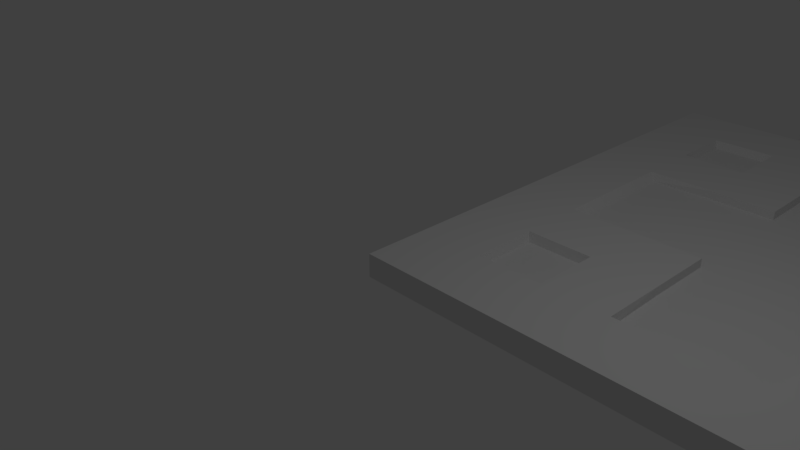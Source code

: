 # Source: platform_cross.blend  (saved by Blender 2.79.0; exported with 4.5.12 LTS)
import bpy
from mathutils import Matrix  # noqa: F401  (used for matrix-valued properties, if any)

bpy.ops.wm.read_factory_settings(use_empty=True)
scene = bpy.context.scene
scene.name = 'Scene'

# ---- collections
col_collection_1 = bpy.data.collections.new('Collection 1'); scene.collection.children.link(col_collection_1)

# ---- materials (node trees are filled in below, after node groups)
mat_material = bpy.data.materials.new('Material')
mat_material.alpha_threshold = 0.0
mat_material.use_transparent_shadow = False
mat_material.roughness = 0.5
mat_material.line_color = (0.0, 0.0, 0.0, 1.0)
mat_groundmaterial = bpy.data.materials.new('GroundMaterial')
mat_groundmaterial.alpha_threshold = 0.0
mat_groundmaterial.use_transparent_shadow = False
mat_groundmaterial.roughness = 0.5

# ---- material node trees

# ---- world
world_world = bpy.data.worlds.new('World'); scene.world = world_world
world_world.color = (0.05088, 0.05088, 0.05088)
world_world.use_sun_shadow = False
world_world.sun_shadow_jitter_overblur = 0.0
world_world.cycles.sampling_method = 'MANUAL'

# ---- cameras
cam_camera = bpy.data.cameras.new('Camera')
cam_camera.clip_end = 100.0
cam_camera.lens = 35.0
cam_camera.sensor_width = 32.0
cam_camera.sensor_height = 18.0
cam_camera.ortho_scale = 7.314
cam_camera.dof.focus_distance = 0.0
cam_camera.dof.aperture_fstop = 128.0

# ---- lights
light_lamp = bpy.data.lights.new('Lamp', 'POINT')
light_lamp.transmission_factor = 0.0
light_lamp.cutoff_distance = 30.0
light_lamp.energy = 100.0
light_lamp.shadow_buffer_clip_start = 1.001
light_lamp.shadow_soft_size = 0.1
light_lamp.shadow_maximum_resolution = 0.006
light_lamp.use_absolute_resolution = True

# ---- meshes
me_cube = bpy.data.meshes.new('Cube')
me_cube.from_pydata([(8.0, 8.0, 0.6594), (8.0, 0.0, 0.6594), (0.0, 0.0, 0.6594), (4.768e-07, 8.0, 0.6594), (8.0, 8.0, 1.0), (8.0, -9.537e-07, 1.0), (0.0, 4.768e-07, 1.0), (0.0, 8.0, 1.0), (7.0, 8.0, 0.6594), (6.0, 8.0, 0.6594), (5.0, 8.0, 0.6594), (4.0, 8.0, 0.6594), (3.0, 8.0, 0.6594), (2.0, 8.0, 0.6594), (1.0, 8.0, 0.6594), (7.0, 0.0, 0.6594), (6.0, 0.0, 0.6594), (5.0, 0.0, 0.6594), (4.0, 0.0, 0.6594), (3.0, 0.0, 0.6594), (2.0, 0.0, 0.6594), (1.0, 0.0, 0.6594), (7.0, 8.0, 1.0), (6.0, 8.0, 1.0), (5.0, 8.0, 1.0), (4.0, 8.0, 1.0), (3.0, 8.0, 1.0), (2.0, 8.0, 1.0), (1.0, 8.0, 1.0), (7.0, -7.749e-07, 1.0), (6.0, -5.96e-07, 1.0), (5.0, -4.172e-07, 1.0), (4.0, -2.384e-07, 1.0), (3.0, -5.96e-08, 1.0), (2.0, 1.192e-07, 1.0), (1.0, 2.98e-07, 1.0), (8.0, 7.0, 0.6594), (8.0, 6.0, 0.6594), (8.0, 5.0, 0.6594), (8.0, 4.0, 0.6594), (8.0, 3.0, 0.6594), (8.0, 2.0, 0.6594), (8.0, 1.0, 0.6594), (5.96e-08, 1.0, 0.6594), (1.192e-07, 2.0, 0.6594), (1.788e-07, 3.0, 0.6594), (2.384e-07, 4.0, 0.6594), (2.98e-07, 5.0, 0.6594), (3.576e-07, 6.0, 0.6594), (4.172e-07, 7.0, 0.6594), (8.0, 7.0, 1.0), (8.0, 6.0, 1.0), (8.0, 5.0, 1.0), (8.0, 4.0, 1.0), (8.0, 3.0, 1.0), (8.0, 2.0, 1.0), (8.0, 1.0, 1.0), (0.0, 1.0, 1.0), (0.0, 2.0, 1.0), (0.0, 3.0, 1.0), (0.0, 4.0, 1.0), (0.0, 5.0, 1.0), (0.0, 6.0, 1.0), (0.0, 7.0, 1.0), (7.0, 7.0, 1.0), (7.0, 6.0, 1.0), (7.0, 5.0, 1.0), (7.0, 4.0, 1.0), (7.0, 3.0, 1.0), (7.0, 2.0, 1.0), (7.0, 1.0, 1.0), (6.0, 7.0, 1.0), (6.0, 6.0, 1.0), (6.0, 5.0, 1.0), (6.0, 3.0, 1.0), (6.0, 2.0, 1.0), (6.0, 1.0, 1.0), (5.0, 7.0, 1.0), (5.0, 6.0, 1.0), (5.0, 5.0, 1.0), (5.0, 3.0, 1.0), (5.0, 2.0, 1.0), (5.0, 1.0, 1.0), (4.0, 7.0, 1.0), (4.0, 1.0, 1.0), (3.0, 7.0, 1.0), (3.0, 6.0, 1.0), (3.0, 5.0, 1.0), (3.0, 3.0, 1.0), (3.0, 2.0, 1.0), (3.0, 1.0, 1.0), (2.0, 7.0, 1.0), (2.0, 6.0, 1.0), (2.0, 5.0, 1.0), (2.0, 3.0, 1.0), (2.0, 2.0, 1.0), (2.0, 1.0, 1.0), (1.0, 7.0, 1.0), (1.0, 6.0, 1.0), (1.0, 5.0, 1.0), (1.0, 4.0, 1.0), (1.0, 3.0, 1.0), (1.0, 2.0, 1.0), (1.0, 1.0, 1.0), (6.951, 6.951, 0.871), (6.951, 6.049, 0.871), (6.892, 4.964, 0.871), (6.892, 4.0, 0.871), (6.892, 3.036, 0.871), (6.951, 1.951, 0.871), (6.951, 1.049, 0.871), (6.049, 6.951, 0.871), (6.049, 6.049, 0.871), (6.0, 5.0, 0.871), (6.0, 4.0, 0.871), (6.0, 3.0, 0.871), (6.049, 1.951, 0.871), (6.049, 1.049, 0.871), (4.982, 6.947, 0.871), (5.0, 6.0, 0.871), (5.0, 5.0, 0.871), (5.0, 4.0, 0.871), (5.0, 3.0, 0.871), (5.0, 2.0, 0.871), (4.982, 1.053, 0.871), (4.0, 6.947, 0.871), (4.0, 6.0, 0.871), (4.0, 5.0, 0.871), (4.0, 4.0, 0.871), (4.0, 3.0, 0.871), (4.0, 2.0, 0.871), (4.0, 1.053, 0.871), (3.018, 6.947, 0.871), (3.0, 6.0, 0.871), (3.0, 5.0, 0.871), (3.0, 4.0, 0.871), (3.0, 3.0, 0.871), (3.0, 2.0, 0.871), (3.018, 1.053, 0.871), (1.951, 6.951, 0.871), (1.951, 6.049, 0.871), (2.0, 5.0, 0.871), (2.0, 4.0, 0.871), (2.0, 3.0, 0.871), (1.951, 1.951, 0.871), (1.951, 1.049, 0.871), (1.049, 6.951, 0.871), (1.049, 6.049, 0.871), (1.108, 4.964, 0.871), (1.108, 4.0, 0.871), (1.108, 3.036, 0.871), (1.049, 1.951, 0.871), (1.049, 1.049, 0.871)], [], [(103, 57, 6, 35), (42, 56, 5, 1), (21, 35, 6, 2), (49, 63, 7, 3), (28, 14, 3, 7), (4, 0, 8, 22), (22, 8, 9, 23), (23, 9, 10, 24), (24, 10, 11, 25), (25, 11, 12, 26), (26, 12, 13, 27), (27, 13, 14, 28), (1, 5, 29, 15), (15, 29, 30, 16), (16, 30, 31, 17), (17, 31, 32, 18), (18, 32, 33, 19), (19, 33, 34, 20), (20, 34, 35, 21), (56, 70, 29, 5), (70, 76, 30, 29), (76, 82, 31, 30), (82, 84, 32, 31), (84, 90, 33, 32), (90, 96, 34, 33), (96, 103, 35, 34), (27, 28, 97, 91), (70, 69, 109, 110), (92, 98, 99, 93), (100, 101, 150, 149), (81, 80, 122, 123), (94, 101, 102, 95), (66, 73, 113, 106), (26, 27, 91, 85), (85, 91, 92, 86), (86, 92, 93, 87), (99, 100, 149, 148), (72, 65, 105, 112), (88, 94, 95, 89), (89, 95, 96, 90), (25, 26, 85, 83), (87, 93, 141, 134), (68, 67, 107, 108), (64, 71, 111, 104), (86, 87, 134, 133), (67, 66, 106, 107), (77, 83, 125, 118), (24, 25, 83, 77), (97, 98, 147, 146), (79, 78, 119, 120), (85, 86, 133, 132), (90, 84, 131, 138), (78, 77, 118, 119), (103, 96, 145, 152), (23, 24, 77, 71), (71, 77, 78, 72), (72, 78, 79, 73), (65, 64, 104, 105), (96, 95, 144, 145), (74, 80, 81, 75), (75, 81, 82, 76), (22, 23, 71, 64), (80, 74, 115, 122), (65, 72, 73, 66), (95, 102, 151, 144), (75, 76, 117, 116), (68, 74, 75, 69), (101, 94, 143, 150), (4, 22, 64, 50), (50, 64, 65, 51), (51, 65, 66, 52), (52, 66, 67, 53), (53, 67, 68, 54), (54, 68, 69, 55), (55, 69, 70, 56), (2, 6, 57, 43), (43, 57, 58, 44), (44, 58, 59, 45), (45, 59, 60, 46), (46, 60, 61, 47), (47, 61, 62, 48), (48, 62, 63, 49), (0, 4, 50, 36), (36, 50, 51, 37), (37, 51, 52, 38), (38, 52, 53, 39), (39, 53, 54, 40), (40, 54, 55, 41), (41, 55, 56, 42), (28, 7, 63, 97), (97, 63, 62, 98), (98, 62, 61, 99), (99, 61, 60, 100), (100, 60, 59, 101), (101, 59, 58, 102), (102, 58, 57, 103), (139, 146, 147, 140), (141, 148, 149, 142), (142, 149, 150, 143), (144, 151, 152, 145), (134, 141, 142, 135), (135, 142, 143, 136), (125, 132, 133, 126), (126, 133, 134, 127), (127, 134, 135, 128), (128, 135, 136, 129), (129, 136, 137, 130), (130, 137, 138, 131), (118, 125, 126, 119), (119, 126, 127, 120), (120, 127, 128, 121), (121, 128, 129, 122), (122, 129, 130, 123), (123, 130, 131, 124), (113, 120, 121, 114), (114, 121, 122, 115), (104, 111, 112, 105), (106, 113, 114, 107), (107, 114, 115, 108), (109, 116, 117, 110), (88, 89, 137, 136), (94, 88, 136, 143), (82, 81, 123, 124), (89, 90, 138, 137), (74, 68, 108, 115), (102, 103, 152, 151), (71, 72, 112, 111), (69, 75, 116, 109), (91, 97, 146, 139), (84, 82, 124, 131), (92, 91, 139, 140), (83, 85, 132, 125), (76, 70, 110, 117), (98, 92, 140, 147), (93, 99, 148, 141), (73, 79, 120, 113)])
_uv = me_cube.uv_layers.new(name='UVMap')
_uv.uv.foreach_set('vector', [0.046, 0.2961, 0.05141, 0.2961, 0.05141, 0.3015, 0.046, 0.3015, 0.05819, 0.2619, 0.05819, 0.2637, 0.05277, 0.2637, 0.05277, 0.2619, 0.05802, 0.2577, 0.05802, 0.2595, 0.0526, 0.2595, 0.0526, 0.2577, 0.09016, 0.2715, 0.09016, 0.2697, 0.09558, 0.2697, 0.09558, 0.2715, 0.05819, 0.2659, 0.05819, 0.2678, 0.05277, 0.2678, 0.05277, 0.2659, 0.09608, 0.2659, 0.09608, 0.2678, 0.09067, 0.2678, 0.09067, 0.2659, 0.09067, 0.2659, 0.09067, 0.2678, 0.08526, 0.2678, 0.08526, 0.2659, 0.08526, 0.2659, 0.08526, 0.2678, 0.07984, 0.2678, 0.07984, 0.2659, 0.07984, 0.2659, 0.07984, 0.2678, 0.07443, 0.2678, 0.07443, 0.2659, 0.07443, 0.2659, 0.07443, 0.2678, 0.06901, 0.2678, 0.06901, 0.2659, 0.06901, 0.2659, 0.06901, 0.2678, 0.0636, 0.2678, 0.0636, 0.2659, 0.0636, 0.2659, 0.0636, 0.2678, 0.05819, 0.2678, 0.05819, 0.2659, 0.09592, 0.2577, 0.09592, 0.2595, 0.0905, 0.2595, 0.0905, 0.2577, 0.0905, 0.2577, 0.0905, 0.2595, 0.08509, 0.2595, 0.08509, 0.2577, 0.08509, 0.2577, 0.08509, 0.2595, 0.07967, 0.2595, 0.07967, 0.2577, 0.07967, 0.2577, 0.07967, 0.2595, 0.07426, 0.2595, 0.07426, 0.2577, 0.07426, 0.2577, 0.07426, 0.2595, 0.06884, 0.2595, 0.06884, 0.2577, 0.06884, 0.2577, 0.06884, 0.2595, 0.06343, 0.2595, 0.06343, 0.2577, 0.06343, 0.2577, 0.06343, 0.2595, 0.05802, 0.2595, 0.05802, 0.2577, 0.008107, 0.2961, 0.01352, 0.2961, 0.01352, 0.3015, 0.008107, 0.3015, 0.01352, 0.2961, 0.01893, 0.2961, 0.01893, 0.3015, 0.01352, 0.3015, 0.01893, 0.2961, 0.02435, 0.2961, 0.02435, 0.3015, 0.01893, 0.3015, 0.02435, 0.2961, 0.02976, 0.2961, 0.02976, 0.3015, 0.02435, 0.3015, 0.02976, 0.2961, 0.03517, 0.2961, 0.03517, 0.3015, 0.02976, 0.3015, 0.03517, 0.2961, 0.04059, 0.2961, 0.04059, 0.3015, 0.03517, 0.3015, 0.04059, 0.2961, 0.046, 0.2961, 0.046, 0.3015, 0.04059, 0.3015, 0.04059, 0.2582, 0.046, 0.2582, 0.046, 0.2636, 0.04059, 0.2636, 0.04268, 0.3543, 0.04268, 0.3473, 0.04365, 0.3482, 0.04353, 0.3533, 0.04059, 0.269, 0.046, 0.269, 0.046, 0.2744, 0.04059, 0.2744, 0.009409, 0.3453, 0.009647, 0.3416, 0.01024, 0.3419, 0.0101, 0.3453, 0.03188, 0.331, 0.03276, 0.3373, 0.03206, 0.3379, 0.03104, 0.3312, 0.04059, 0.2852, 0.046, 0.2852, 0.046, 0.2906, 0.04059, 0.2906, 0.04267, 0.3454, 0.03906, 0.3472, 0.03875, 0.3467, 0.04199, 0.3452, 0.03517, 0.2582, 0.04059, 0.2582, 0.04059, 0.2636, 0.03517, 0.2636, 0.03517, 0.2636, 0.04059, 0.2636, 0.04059, 0.269, 0.03517, 0.269, 0.03517, 0.269, 0.04059, 0.269, 0.04059, 0.2744, 0.03517, 0.2744, 0.009614, 0.3491, 0.009409, 0.3453, 0.0101, 0.3453, 0.0102, 0.3488, 0.04268, 0.3328, 0.0496, 0.3325, 0.04876, 0.3335, 0.04365, 0.3336, 0.03517, 0.2852, 0.04059, 0.2852, 0.04059, 0.2906, 0.03517, 0.2906, 0.03517, 0.2906, 0.04059, 0.2906, 0.04059, 0.2961, 0.03517, 0.2961, 0.02976, 0.2582, 0.03517, 0.2582, 0.03517, 0.2636, 0.02976, 0.2636, 0.01839, 0.352, 0.01336, 0.35, 0.01352, 0.3494, 0.01937, 0.3514, 0.04078, 0.3381, 0.04192, 0.3416, 0.04125, 0.3418, 0.0403, 0.3385, 0.0496, 0.3394, 0.04268, 0.3397, 0.04353, 0.3387, 0.04864, 0.3386, 0.01933, 0.3615, 0.01839, 0.352, 0.01937, 0.3514, 0.02047, 0.3613, 0.04192, 0.3416, 0.04267, 0.3454, 0.04199, 0.3452, 0.04125, 0.3418, 0.03455, 0.3662, 0.02852, 0.3676, 0.02833, 0.3667, 0.03389, 0.3655, 0.02435, 0.2582, 0.02976, 0.2582, 0.02976, 0.2636, 0.02435, 0.2636, 0.0496, 0.3398, 0.0496, 0.3467, 0.04864, 0.3459, 0.04876, 0.3408, 0.03453, 0.3502, 0.03547, 0.3598, 0.0345, 0.3598, 0.0335, 0.3498, 0.02217, 0.3685, 0.01933, 0.3615, 0.02047, 0.3613, 0.02268, 0.3676, 0.01748, 0.3275, 0.0236, 0.3252, 0.02379, 0.3263, 0.01813, 0.3281, 0.03547, 0.3598, 0.03455, 0.3662, 0.03389, 0.3655, 0.0345, 0.3598, 0.0496, 0.3322, 0.04268, 0.3325, 0.04353, 0.3315, 0.04864, 0.3313, 0.01893, 0.2582, 0.02435, 0.2582, 0.02435, 0.2636, 0.01893, 0.2636, 0.01893, 0.2636, 0.02435, 0.2636, 0.02435, 0.269, 0.01893, 0.269, 0.01893, 0.269, 0.02435, 0.269, 0.02435, 0.2744, 0.01893, 0.2744, 0.0496, 0.3325, 0.0496, 0.3394, 0.04864, 0.3386, 0.04876, 0.3335, 0.04268, 0.3325, 0.04268, 0.3255, 0.04365, 0.3264, 0.04353, 0.3315, 0.01893, 0.2852, 0.02435, 0.2852, 0.02435, 0.2906, 0.01893, 0.2906, 0.01893, 0.2906, 0.02435, 0.2906, 0.02435, 0.2961, 0.01893, 0.2961, 0.01352, 0.2582, 0.01893, 0.2582, 0.01893, 0.2636, 0.01352, 0.2636, 0.03276, 0.3373, 0.03711, 0.3381, 0.03708, 0.3387, 0.03206, 0.3379, 0.01352, 0.269, 0.01893, 0.269, 0.01893, 0.2744, 0.01352, 0.2744, 0.04268, 0.3255, 0.0496, 0.3252, 0.04876, 0.3262, 0.04365, 0.3264, 0.0496, 0.347, 0.0496, 0.354, 0.04864, 0.3531, 0.04876, 0.348, 0.01352, 0.2852, 0.01893, 0.2852, 0.01893, 0.2906, 0.01352, 0.2906, 0.009647, 0.3416, 0.0134, 0.3407, 0.01357, 0.3412, 0.01024, 0.3419, 0.008107, 0.2582, 0.01352, 0.2582, 0.01352, 0.2636, 0.008107, 0.2636, 0.008107, 0.2636, 0.01352, 0.2636, 0.01352, 0.269, 0.008107, 0.269, 0.008107, 0.269, 0.01352, 0.269, 0.01352, 0.2744, 0.008107, 0.2744, 0.008107, 0.2744, 0.01352, 0.2744, 0.01352, 0.2798, 0.008107, 0.2798, 0.008107, 0.2798, 0.01352, 0.2798, 0.01352, 0.2852, 0.008107, 0.2852, 0.008107, 0.2852, 0.01352, 0.2852, 0.01352, 0.2906, 0.008107, 0.2906, 0.008107, 0.2906, 0.01352, 0.2906, 0.01352, 0.2961, 0.008107, 0.2961, 0.05226, 0.2715, 0.05226, 0.2697, 0.05768, 0.2697, 0.05768, 0.2715, 0.05768, 0.2715, 0.05768, 0.2697, 0.06309, 0.2697, 0.06309, 0.2715, 0.06309, 0.2715, 0.06309, 0.2697, 0.06851, 0.2697, 0.06851, 0.2715, 0.06851, 0.2715, 0.06851, 0.2697, 0.07392, 0.2697, 0.07392, 0.2715, 0.07392, 0.2715, 0.07392, 0.2697, 0.07933, 0.2697, 0.07933, 0.2715, 0.07933, 0.2715, 0.07933, 0.2697, 0.08475, 0.2697, 0.08475, 0.2715, 0.08475, 0.2715, 0.08475, 0.2697, 0.09016, 0.2697, 0.09016, 0.2715, 0.09608, 0.2619, 0.09608, 0.2637, 0.09067, 0.2637, 0.09067, 0.2619, 0.09067, 0.2619, 0.09067, 0.2637, 0.08526, 0.2637, 0.08526, 0.2619, 0.08526, 0.2619, 0.08526, 0.2637, 0.07984, 0.2637, 0.07984, 0.2619, 0.07984, 0.2619, 0.07984, 0.2637, 0.07443, 0.2637, 0.07443, 0.2619, 0.07443, 0.2619, 0.07443, 0.2637, 0.06901, 0.2637, 0.06901, 0.2619, 0.06901, 0.2619, 0.06901, 0.2637, 0.0636, 0.2637, 0.0636, 0.2619, 0.0636, 0.2619, 0.0636, 0.2637, 0.05819, 0.2637, 0.05819, 0.2619, 0.046, 0.2582, 0.05141, 0.2582, 0.05141, 0.2636, 0.046, 0.2636, 0.046, 0.2636, 0.05141, 0.2636, 0.05141, 0.269, 0.046, 0.269, 0.046, 0.269, 0.05141, 0.269, 0.05141, 0.2744, 0.046, 0.2744, 0.046, 0.2744, 0.05141, 0.2744, 0.05141, 0.2798, 0.046, 0.2798, 0.046, 0.2798, 0.05141, 0.2798, 0.05141, 0.2852, 0.046, 0.2852, 0.046, 0.2852, 0.05141, 0.2852, 0.05141, 0.2906, 0.046, 0.2906, 0.046, 0.2906, 0.05141, 0.2906, 0.05141, 0.2961, 0.046, 0.2961, 0.1697, 0.3618, 0.1756, 0.3618, 0.1756, 0.3677, 0.1697, 0.3677, 0.1953, 0.356, 0.195, 0.3618, 0.1888, 0.3618, 0.1888, 0.356, 0.1888, 0.356, 0.1888, 0.3618, 0.1826, 0.3618, 0.1823, 0.356, 0.1873, 0.3618, 0.1931, 0.3618, 0.1931, 0.3677, 0.1873, 0.3677, 0.1953, 0.3496, 0.1953, 0.356, 0.1888, 0.356, 0.1888, 0.3496, 0.1888, 0.3496, 0.1888, 0.356, 0.1823, 0.356, 0.1823, 0.3496, 0.2079, 0.3431, 0.2079, 0.3494, 0.2017, 0.3496, 0.2017, 0.3431, 0.2017, 0.3431, 0.2017, 0.3496, 0.1953, 0.3496, 0.1953, 0.3431, 0.1953, 0.3431, 0.1953, 0.3496, 0.1888, 0.3496, 0.1888, 0.3431, 0.1888, 0.3431, 0.1888, 0.3496, 0.1823, 0.3496, 0.1823, 0.3431, 0.1823, 0.3431, 0.1823, 0.3496, 0.1758, 0.3496, 0.1758, 0.3431, 0.1758, 0.3431, 0.1758, 0.3496, 0.1697, 0.3494, 0.1697, 0.3431, 0.2079, 0.3367, 0.2079, 0.3431, 0.2017, 0.3431, 0.2017, 0.3366, 0.2017, 0.3366, 0.2017, 0.3431, 0.1953, 0.3431, 0.1953, 0.3366, 0.1953, 0.3366, 0.1953, 0.3431, 0.1888, 0.3431, 0.1888, 0.3366, 0.1888, 0.3366, 0.1888, 0.3431, 0.1823, 0.3431, 0.1823, 0.3366, 0.1823, 0.3366, 0.1823, 0.3431, 0.1758, 0.3431, 0.1758, 0.3366, 0.1758, 0.3366, 0.1758, 0.3431, 0.1697, 0.3431, 0.1697, 0.3367, 0.1953, 0.3301, 0.1953, 0.3366, 0.1888, 0.3366, 0.1888, 0.3301, 0.1888, 0.3301, 0.1888, 0.3366, 0.1823, 0.3366, 0.1823, 0.3301, 0.1814, 0.3618, 0.1814, 0.3677, 0.1756, 0.3677, 0.1756, 0.3618, 0.195, 0.3244, 0.1953, 0.3301, 0.1888, 0.3301, 0.1888, 0.3244, 0.1888, 0.3244, 0.1888, 0.3301, 0.1823, 0.3301, 0.1826, 0.3244, 0.1873, 0.3677, 0.1814, 0.3677, 0.1814, 0.3618, 0.1873, 0.3618, 0.01752, 0.339, 0.01718, 0.3329, 0.01792, 0.3329, 0.01831, 0.3394, 0.0134, 0.3407, 0.01752, 0.339, 0.01831, 0.3394, 0.01357, 0.3412, 0.03003, 0.3252, 0.03188, 0.331, 0.03104, 0.3312, 0.02954, 0.3261, 0.01718, 0.3329, 0.01748, 0.3275, 0.01813, 0.3281, 0.01792, 0.3329, 0.03711, 0.3381, 0.04078, 0.3381, 0.0403, 0.3385, 0.03708, 0.3387, 0.0496, 0.3252, 0.0496, 0.3322, 0.04864, 0.3313, 0.04876, 0.3262, 0.04268, 0.3397, 0.04268, 0.3328, 0.04365, 0.3336, 0.04353, 0.3387, 0.04268, 0.3473, 0.0496, 0.347, 0.04876, 0.348, 0.04365, 0.3482, 0.04268, 0.3401, 0.0496, 0.3398, 0.04876, 0.3408, 0.04365, 0.3409, 0.0236, 0.3252, 0.03003, 0.3252, 0.02954, 0.3261, 0.02379, 0.3263, 0.04268, 0.347, 0.04268, 0.3401, 0.04365, 0.3409, 0.04353, 0.346, 0.02852, 0.3676, 0.02217, 0.3685, 0.02268, 0.3676, 0.02833, 0.3667, 0.0496, 0.354, 0.04268, 0.3543, 0.04353, 0.3533, 0.04864, 0.3531, 0.0496, 0.3467, 0.04268, 0.347, 0.04353, 0.346, 0.04864, 0.3459, 0.01336, 0.35, 0.009614, 0.3491, 0.0102, 0.3488, 0.01352, 0.3494, 0.03906, 0.3472, 0.03453, 0.3502, 0.0335, 0.3498, 0.03875, 0.3467])
me_cube.materials.append(mat_material)
me_cube.materials.append(mat_groundmaterial)
me_cube.use_remesh_preserve_volume = False
me_cube.use_remesh_preserve_attributes = False
me_cube.use_mirror_vertex_groups = False
me_cube.update()

# ---- objects
ob_cube = bpy.data.objects.new('Cube', me_cube)
ob_lamp = bpy.data.objects.new('Lamp', light_lamp)
ob_camera = bpy.data.objects.new('Camera', cam_camera)

# ---- transforms, parenting, visibility, modifiers, constraints
ob_cube.location = (0.0, 0.0, -1.0)
ob_cube.lock_rotations_4d = False
ob_cube.empty_display_type = 'ARROWS'
ob_cube.lineart.crease_threshold = 0.0
ob_lamp.location = (4.076, 1.005, 5.904)
ob_lamp.rotation_euler = (0.6503, 0.05522, 1.866)
ob_lamp.lock_rotations_4d = False
ob_lamp.empty_display_type = 'ARROWS'
ob_lamp.color = (0.0, 0.0, 0.0, 0.0)
ob_lamp.lineart.crease_threshold = 0.0
ob_camera.location = (7.481, -6.508, 5.344)
ob_camera.rotation_euler = (1.109, 0.0, 0.8149)
ob_camera.lock_rotations_4d = False
ob_camera.empty_display_type = 'ARROWS'
ob_camera.color = (0.0, 0.0, 0.0, 0.0)
ob_camera.display_type = 'WIRE'
ob_camera.lineart.crease_threshold = 0.0

# ---- collection membership
col_collection_1.objects.link(ob_cube)
col_collection_1.objects.link(ob_lamp)
col_collection_1.objects.link(ob_camera)

# ---- scene / render settings (as saved in the file)
scene.camera = ob_camera
scene.frame_start = 1; scene.frame_end = 250; scene.frame_set(1)
scene.render.engine = 'BLENDER_EEVEE_NEXT'
scene.render.resolution_percentage = 50
scene.render.dither_intensity = 0.0
scene.cycles.use_denoising = False
scene.cycles.samples = 128
scene.cycles.sampling_pattern = 'TABULATED_SOBOL'
scene.cycles.use_adaptive_sampling = False
scene.cycles.use_light_tree = False
scene.cycles.blur_glossy = 0.0
scene.cycles.sample_clamp_indirect = 0.0
scene.view_settings.view_transform = 'Standard'
bpy.context.view_layer.update()
